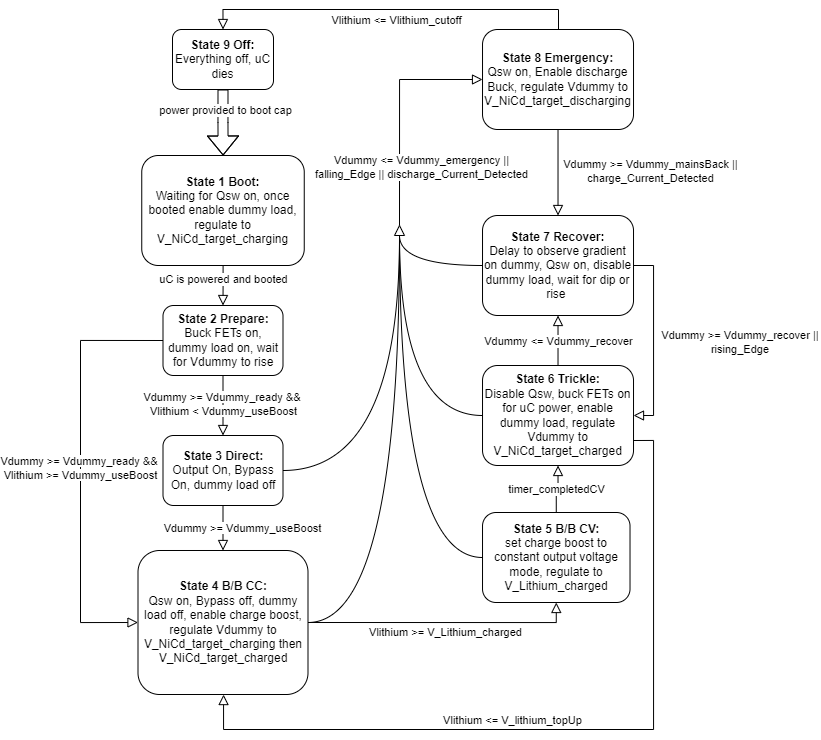

The diagram above was exported from draw.io. Its source (the exported page's mxGraphModel, read from the mxfile embedded in the PNG):
<mxGraphModel dx="1687" dy="868" grid="1" gridSize="10" guides="1" tooltips="1" connect="1" arrows="1" fold="1" page="1" pageScale="1" pageWidth="827" pageHeight="1169" math="0" shadow="0">
  <root>
    <mxCell id="WIyWlLk6GJQsqaUBKTNV-0" />
    <mxCell id="WIyWlLk6GJQsqaUBKTNV-1" parent="WIyWlLk6GJQsqaUBKTNV-0" />
    <mxCell id="WIyWlLk6GJQsqaUBKTNV-2" value="" style="rounded=0;html=1;jettySize=auto;orthogonalLoop=1;fontSize=11;endArrow=block;endFill=0;endSize=8;strokeWidth=1;shadow=0;labelBackgroundColor=none;edgeStyle=orthogonalEdgeStyle;" parent="WIyWlLk6GJQsqaUBKTNV-1" source="WIyWlLk6GJQsqaUBKTNV-3" edge="1">
      <mxGeometry relative="1" as="geometry">
        <mxPoint x="225.5" y="326" as="targetPoint" />
      </mxGeometry>
    </mxCell>
    <mxCell id="-rypncLCnnnrmYgA9d1G-1" value="uC is powered and booted" style="edgeLabel;html=1;align=center;verticalAlign=middle;resizable=0;points=[];" parent="WIyWlLk6GJQsqaUBKTNV-2" vertex="1" connectable="0">
      <mxGeometry x="-0.0725" y="1" relative="1" as="geometry">
        <mxPoint x="-1" y="-5" as="offset" />
      </mxGeometry>
    </mxCell>
    <mxCell id="WIyWlLk6GJQsqaUBKTNV-3" value="&lt;b&gt;State 1 Boot:&lt;/b&gt;&lt;div&gt;Waiting for Qsw on, once booted enable dummy load, regulate to V_NiCd_target_charging&lt;/div&gt;" style="rounded=1;whiteSpace=wrap;html=1;fontSize=12;glass=0;strokeWidth=1;shadow=0;" parent="WIyWlLk6GJQsqaUBKTNV-1" vertex="1">
      <mxGeometry x="144.25" y="176" width="162.5" height="110" as="geometry" />
    </mxCell>
    <mxCell id="WIyWlLk6GJQsqaUBKTNV-4" value="&lt;span style=&quot;background-color: rgb(255, 255, 255);&quot;&gt;Vdummy &amp;gt;= Vdummy_useBoost&lt;/span&gt;" style="rounded=0;html=1;jettySize=auto;orthogonalLoop=1;fontSize=11;endArrow=block;endFill=0;endSize=8;strokeWidth=1;shadow=0;labelBackgroundColor=none;edgeStyle=orthogonalEdgeStyle;exitX=0.5;exitY=1;exitDx=0;exitDy=0;entryX=0.5;entryY=0;entryDx=0;entryDy=0;" parent="WIyWlLk6GJQsqaUBKTNV-1" source="-rypncLCnnnrmYgA9d1G-2" target="-rypncLCnnnrmYgA9d1G-3" edge="1">
      <mxGeometry x="0.047" y="19" relative="1" as="geometry">
        <mxPoint y="-1" as="offset" />
        <mxPoint x="475.5" y="366" as="sourcePoint" />
        <mxPoint x="475.5344827586207" y="406.02758620689656" as="targetPoint" />
      </mxGeometry>
    </mxCell>
    <mxCell id="WIyWlLk6GJQsqaUBKTNV-5" value="&lt;span style=&quot;background-color: rgb(255, 255, 255);&quot;&gt;Vdummy &amp;gt;= Vdummy_ready &amp;amp;&amp;amp;&amp;nbsp;&lt;/span&gt;&lt;div&gt;&lt;span style=&quot;background-color: rgb(255, 255, 255);&quot;&gt;Vlithium &amp;lt; Vdummy_useBoost&lt;/span&gt;&lt;/div&gt;" style="edgeStyle=orthogonalEdgeStyle;rounded=0;html=1;jettySize=auto;orthogonalLoop=1;fontSize=11;endArrow=block;endFill=0;endSize=8;strokeWidth=1;shadow=0;labelBackgroundColor=none;entryX=0.5;entryY=0;entryDx=0;entryDy=0;exitX=0.5;exitY=1;exitDx=0;exitDy=0;" parent="WIyWlLk6GJQsqaUBKTNV-1" source="WIyWlLk6GJQsqaUBKTNV-7" target="-rypncLCnnnrmYgA9d1G-2" edge="1">
      <mxGeometry relative="1" as="geometry">
        <mxPoint as="offset" />
        <mxPoint x="285.5" y="436" as="sourcePoint" />
        <Array as="points" />
      </mxGeometry>
    </mxCell>
    <mxCell id="WIyWlLk6GJQsqaUBKTNV-7" value="&lt;b&gt;State 2 Prepare:&lt;/b&gt;&lt;div&gt;Buck FETs on, dummy load on, wait for Vdummy to rise&lt;/div&gt;" style="rounded=1;whiteSpace=wrap;html=1;fontSize=12;glass=0;strokeWidth=1;shadow=0;" parent="WIyWlLk6GJQsqaUBKTNV-1" vertex="1">
      <mxGeometry x="165.5" y="326" width="120" height="70" as="geometry" />
    </mxCell>
    <mxCell id="-rypncLCnnnrmYgA9d1G-2" value="&lt;b&gt;State 3 Direct:&lt;/b&gt;&lt;div&gt;Output On, Bypass On, dummy load off&lt;/div&gt;" style="rounded=1;whiteSpace=wrap;html=1;fontSize=12;glass=0;strokeWidth=1;shadow=0;" parent="WIyWlLk6GJQsqaUBKTNV-1" vertex="1">
      <mxGeometry x="165.5" y="456" width="120" height="70" as="geometry" />
    </mxCell>
    <mxCell id="-rypncLCnnnrmYgA9d1G-3" value="&lt;b&gt;State 4 B/B CC:&lt;/b&gt;&lt;div&gt;Qsw on, Bypass off, dummy load off, enable charge boost, regulate Vdummy to V_NiCd_target_charging then V_NiCd_target_charged&lt;/div&gt;" style="rounded=1;whiteSpace=wrap;html=1;fontSize=12;glass=0;strokeWidth=1;shadow=0;" parent="WIyWlLk6GJQsqaUBKTNV-1" vertex="1">
      <mxGeometry x="140.5" y="571" width="170" height="144" as="geometry" />
    </mxCell>
    <mxCell id="-rypncLCnnnrmYgA9d1G-4" value="&lt;b&gt;State 5 B/B CV:&lt;/b&gt;&lt;div&gt;set charge boost to constant output voltage mode, regulate to V_Lithium_charged&lt;/div&gt;" style="rounded=1;whiteSpace=wrap;html=1;fontSize=12;glass=0;strokeWidth=1;shadow=0;" parent="WIyWlLk6GJQsqaUBKTNV-1" vertex="1">
      <mxGeometry x="485.02" y="533" width="147.5" height="90" as="geometry" />
    </mxCell>
    <mxCell id="-rypncLCnnnrmYgA9d1G-5" value="&lt;span style=&quot;background-color: rgb(255, 255, 255);&quot;&gt;Vlithium &amp;gt;= V_Lithium_charged&lt;/span&gt;" style="rounded=0;html=1;jettySize=auto;orthogonalLoop=1;fontSize=11;endArrow=block;endFill=0;endSize=8;strokeWidth=1;shadow=0;labelBackgroundColor=none;edgeStyle=orthogonalEdgeStyle;exitX=1;exitY=0.5;exitDx=0;exitDy=0;entryX=0.5;entryY=1;entryDx=0;entryDy=0;" parent="WIyWlLk6GJQsqaUBKTNV-1" source="-rypncLCnnnrmYgA9d1G-3" target="-rypncLCnnnrmYgA9d1G-4" edge="1">
      <mxGeometry x="0.0256" y="-10" relative="1" as="geometry">
        <mxPoint as="offset" />
        <mxPoint x="235.5" y="536" as="sourcePoint" />
        <mxPoint x="235.5" y="586" as="targetPoint" />
        <Array as="points">
          <mxPoint x="559" y="643" />
        </Array>
      </mxGeometry>
    </mxCell>
    <mxCell id="-rypncLCnnnrmYgA9d1G-6" value="&lt;b&gt;State 6 Trickle:&lt;/b&gt;&lt;div&gt;Disable Qsw, buck FETs on for uC power, enable dummy load, regulate Vdummy to V_NiCd_target_charged&lt;/div&gt;" style="rounded=1;whiteSpace=wrap;html=1;fontSize=12;glass=0;strokeWidth=1;shadow=0;" parent="WIyWlLk6GJQsqaUBKTNV-1" vertex="1">
      <mxGeometry x="485.02" y="386" width="151" height="100" as="geometry" />
    </mxCell>
    <mxCell id="-rypncLCnnnrmYgA9d1G-7" value="" style="rounded=0;html=1;jettySize=auto;orthogonalLoop=1;fontSize=11;endArrow=block;endFill=0;endSize=8;strokeWidth=1;shadow=0;labelBackgroundColor=none;edgeStyle=orthogonalEdgeStyle;exitX=0.5;exitY=0;exitDx=0;exitDy=0;entryX=0.5;entryY=1;entryDx=0;entryDy=0;" parent="WIyWlLk6GJQsqaUBKTNV-1" source="-rypncLCnnnrmYgA9d1G-4" target="-rypncLCnnnrmYgA9d1G-6" edge="1">
      <mxGeometry x="0.045" y="20" relative="1" as="geometry">
        <mxPoint as="offset" />
        <mxPoint x="398.02" y="636" as="sourcePoint" />
        <mxPoint x="519.02" y="566" as="targetPoint" />
      </mxGeometry>
    </mxCell>
    <mxCell id="T28qBVAI4pB53wo0v3uB-1" value="timer_completedCV" style="edgeLabel;html=1;align=center;verticalAlign=middle;resizable=0;points=[];" vertex="1" connectable="0" parent="-rypncLCnnnrmYgA9d1G-7">
      <mxGeometry x="-0.0417" relative="1" as="geometry">
        <mxPoint as="offset" />
      </mxGeometry>
    </mxCell>
    <mxCell id="-rypncLCnnnrmYgA9d1G-8" value="&lt;b&gt;State 7 Recover:&lt;/b&gt;&lt;div&gt;Delay to observe gradient on dummy, Qsw on, disable dummy load, wait for dip or rise&amp;nbsp;&lt;br&gt;&lt;/div&gt;" style="rounded=1;whiteSpace=wrap;html=1;fontSize=12;glass=0;strokeWidth=1;shadow=0;" parent="WIyWlLk6GJQsqaUBKTNV-1" vertex="1">
      <mxGeometry x="485.02" y="236" width="151" height="100" as="geometry" />
    </mxCell>
    <mxCell id="-rypncLCnnnrmYgA9d1G-12" value="" style="triangle;whiteSpace=wrap;html=1;rotation=-90;" parent="WIyWlLk6GJQsqaUBKTNV-1" vertex="1">
      <mxGeometry x="397" y="246" width="10" height="10" as="geometry" />
    </mxCell>
    <mxCell id="-rypncLCnnnrmYgA9d1G-15" value="" style="edgeStyle=orthogonalEdgeStyle;rounded=0;html=1;jettySize=auto;orthogonalLoop=1;fontSize=11;endArrow=none;endFill=0;strokeWidth=1;shadow=0;labelBackgroundColor=none;entryX=0;entryY=0.5;entryDx=0;entryDy=0;exitX=1;exitY=0.5;exitDx=0;exitDy=0;curved=1;" parent="WIyWlLk6GJQsqaUBKTNV-1" source="-rypncLCnnnrmYgA9d1G-2" target="-rypncLCnnnrmYgA9d1G-12" edge="1">
      <mxGeometry relative="1" as="geometry">
        <mxPoint as="offset" />
        <mxPoint x="235.5" y="406" as="sourcePoint" />
        <mxPoint x="235.5" y="466" as="targetPoint" />
        <Array as="points" />
      </mxGeometry>
    </mxCell>
    <mxCell id="-rypncLCnnnrmYgA9d1G-17" value="" style="edgeStyle=orthogonalEdgeStyle;rounded=0;html=1;jettySize=auto;orthogonalLoop=1;fontSize=11;endArrow=none;endFill=0;strokeWidth=1;shadow=0;labelBackgroundColor=none;exitX=1;exitY=0.5;exitDx=0;exitDy=0;curved=1;entryX=0;entryY=0.5;entryDx=0;entryDy=0;" parent="WIyWlLk6GJQsqaUBKTNV-1" source="-rypncLCnnnrmYgA9d1G-3" target="-rypncLCnnnrmYgA9d1G-12" edge="1">
      <mxGeometry relative="1" as="geometry">
        <mxPoint as="offset" />
        <mxPoint x="295.5" y="501" as="sourcePoint" />
        <mxPoint x="365.5" y="266" as="targetPoint" />
        <Array as="points" />
      </mxGeometry>
    </mxCell>
    <mxCell id="-rypncLCnnnrmYgA9d1G-18" value="" style="edgeStyle=orthogonalEdgeStyle;rounded=0;html=1;jettySize=auto;orthogonalLoop=1;fontSize=11;endArrow=none;endFill=0;strokeWidth=1;shadow=0;labelBackgroundColor=none;exitX=0;exitY=0.5;exitDx=0;exitDy=0;curved=1;entryX=0;entryY=0.5;entryDx=0;entryDy=0;" parent="WIyWlLk6GJQsqaUBKTNV-1" source="-rypncLCnnnrmYgA9d1G-4" target="-rypncLCnnnrmYgA9d1G-12" edge="1">
      <mxGeometry relative="1" as="geometry">
        <mxPoint as="offset" />
        <mxPoint x="308.5" y="636" as="sourcePoint" />
        <mxPoint x="355.5" y="356" as="targetPoint" />
        <Array as="points" />
      </mxGeometry>
    </mxCell>
    <mxCell id="-rypncLCnnnrmYgA9d1G-19" value="" style="edgeStyle=orthogonalEdgeStyle;rounded=0;html=1;jettySize=auto;orthogonalLoop=1;fontSize=11;endArrow=none;endFill=0;strokeWidth=1;shadow=0;labelBackgroundColor=none;exitX=0;exitY=0.5;exitDx=0;exitDy=0;curved=1;entryX=0;entryY=0.5;entryDx=0;entryDy=0;" parent="WIyWlLk6GJQsqaUBKTNV-1" source="-rypncLCnnnrmYgA9d1G-6" target="-rypncLCnnnrmYgA9d1G-12" edge="1">
      <mxGeometry relative="1" as="geometry">
        <mxPoint as="offset" />
        <mxPoint x="422.5" y="551" as="sourcePoint" />
        <mxPoint x="350.5" y="356" as="targetPoint" />
        <Array as="points" />
      </mxGeometry>
    </mxCell>
    <mxCell id="-rypncLCnnnrmYgA9d1G-20" value="&lt;b&gt;State 8 Emergency:&lt;/b&gt;&lt;div&gt;Qsw on, Enable discharge Buck, regulate Vdummy to V_NiCd_target_discharging&lt;/div&gt;" style="rounded=1;whiteSpace=wrap;html=1;fontSize=12;glass=0;strokeWidth=1;shadow=0;" parent="WIyWlLk6GJQsqaUBKTNV-1" vertex="1">
      <mxGeometry x="485.02" y="50" width="151" height="100" as="geometry" />
    </mxCell>
    <mxCell id="-rypncLCnnnrmYgA9d1G-22" value="" style="rounded=0;html=1;jettySize=auto;orthogonalLoop=1;fontSize=11;endArrow=block;endFill=0;endSize=8;strokeWidth=1;shadow=0;labelBackgroundColor=none;edgeStyle=orthogonalEdgeStyle;entryX=0;entryY=0.5;entryDx=0;entryDy=0;exitX=1;exitY=0.5;exitDx=0;exitDy=0;" parent="WIyWlLk6GJQsqaUBKTNV-1" source="-rypncLCnnnrmYgA9d1G-12" target="-rypncLCnnnrmYgA9d1G-20" edge="1">
      <mxGeometry x="0.045" y="20" relative="1" as="geometry">
        <mxPoint as="offset" />
        <mxPoint x="303" y="110" as="sourcePoint" />
        <mxPoint x="481" y="460" as="targetPoint" />
      </mxGeometry>
    </mxCell>
    <mxCell id="-rypncLCnnnrmYgA9d1G-24" value="Vdummy &amp;lt;= Vdummy_emergency ||&lt;div&gt;falling_Edge || discharge_Current_Detected&lt;/div&gt;" style="edgeLabel;html=1;align=center;verticalAlign=middle;resizable=0;points=[];" parent="-rypncLCnnnrmYgA9d1G-22" vertex="1" connectable="0">
      <mxGeometry x="-0.0899" relative="1" as="geometry">
        <mxPoint x="21" y="46" as="offset" />
      </mxGeometry>
    </mxCell>
    <mxCell id="-rypncLCnnnrmYgA9d1G-23" value="" style="edgeStyle=orthogonalEdgeStyle;rounded=0;html=1;jettySize=auto;orthogonalLoop=1;fontSize=11;endArrow=none;endFill=0;strokeWidth=1;shadow=0;labelBackgroundColor=none;exitX=0;exitY=0.5;exitDx=0;exitDy=0;curved=1;entryX=0;entryY=0.5;entryDx=0;entryDy=0;" parent="WIyWlLk6GJQsqaUBKTNV-1" source="-rypncLCnnnrmYgA9d1G-8" target="-rypncLCnnnrmYgA9d1G-12" edge="1">
      <mxGeometry relative="1" as="geometry">
        <mxPoint as="offset" />
        <mxPoint x="406" y="436" as="sourcePoint" />
        <mxPoint x="343" y="196" as="targetPoint" />
        <Array as="points" />
      </mxGeometry>
    </mxCell>
    <mxCell id="-rypncLCnnnrmYgA9d1G-31" style="edgeStyle=orthogonalEdgeStyle;rounded=0;orthogonalLoop=1;jettySize=auto;html=1;exitX=0.5;exitY=1;exitDx=0;exitDy=0;shape=flexArrow;" parent="WIyWlLk6GJQsqaUBKTNV-1" source="-rypncLCnnnrmYgA9d1G-25" target="WIyWlLk6GJQsqaUBKTNV-3" edge="1">
      <mxGeometry relative="1" as="geometry" />
    </mxCell>
    <mxCell id="-rypncLCnnnrmYgA9d1G-32" value="power provided to boot cap" style="edgeLabel;html=1;align=center;verticalAlign=middle;resizable=0;points=[];" parent="-rypncLCnnnrmYgA9d1G-31" vertex="1" connectable="0">
      <mxGeometry x="0.0261" y="-4" relative="1" as="geometry">
        <mxPoint x="6" y="-14" as="offset" />
      </mxGeometry>
    </mxCell>
    <mxCell id="-rypncLCnnnrmYgA9d1G-25" value="&lt;b&gt;State 9 Off:&lt;/b&gt;&lt;div&gt;Everything off, uC dies&lt;/div&gt;" style="rounded=1;whiteSpace=wrap;html=1;fontSize=12;glass=0;strokeWidth=1;shadow=0;" parent="WIyWlLk6GJQsqaUBKTNV-1" vertex="1">
      <mxGeometry x="175" y="50" width="101" height="60" as="geometry" />
    </mxCell>
    <mxCell id="-rypncLCnnnrmYgA9d1G-26" value="" style="rounded=0;html=1;jettySize=auto;orthogonalLoop=1;fontSize=11;endArrow=block;endFill=0;endSize=8;strokeWidth=1;shadow=0;labelBackgroundColor=none;edgeStyle=orthogonalEdgeStyle;entryX=0.5;entryY=0;entryDx=0;entryDy=0;" parent="WIyWlLk6GJQsqaUBKTNV-1" target="-rypncLCnnnrmYgA9d1G-25" edge="1">
      <mxGeometry x="0.045" y="20" relative="1" as="geometry">
        <mxPoint as="offset" />
        <mxPoint x="561" y="50" as="sourcePoint" />
        <mxPoint x="406" y="110" as="targetPoint" />
        <Array as="points">
          <mxPoint x="561" y="30" />
          <mxPoint x="226" y="30" />
        </Array>
      </mxGeometry>
    </mxCell>
    <mxCell id="-rypncLCnnnrmYgA9d1G-27" value="Vlithium &amp;lt;= Vlithium_cutoff" style="edgeLabel;html=1;align=center;verticalAlign=middle;resizable=0;points=[];" parent="-rypncLCnnnrmYgA9d1G-26" vertex="1" connectable="0">
      <mxGeometry x="-0.0899" relative="1" as="geometry">
        <mxPoint x="-12" y="10" as="offset" />
      </mxGeometry>
    </mxCell>
    <mxCell id="-rypncLCnnnrmYgA9d1G-33" value="" style="rounded=0;html=1;jettySize=auto;orthogonalLoop=1;fontSize=11;endArrow=block;endFill=0;endSize=8;strokeWidth=1;shadow=0;labelBackgroundColor=none;edgeStyle=orthogonalEdgeStyle;entryX=0.5;entryY=0;entryDx=0;entryDy=0;exitX=0.5;exitY=1;exitDx=0;exitDy=0;" parent="WIyWlLk6GJQsqaUBKTNV-1" source="-rypncLCnnnrmYgA9d1G-20" target="-rypncLCnnnrmYgA9d1G-8" edge="1">
      <mxGeometry x="0.045" y="20" relative="1" as="geometry">
        <mxPoint as="offset" />
        <mxPoint x="560.52" y="176" as="sourcePoint" />
        <mxPoint x="495.52" y="136" as="targetPoint" />
      </mxGeometry>
    </mxCell>
    <mxCell id="-rypncLCnnnrmYgA9d1G-34" value="Vdummy &amp;gt;= Vdummy_mainsBack ||&lt;div&gt;charge_Current_Detected&lt;/div&gt;" style="edgeLabel;html=1;align=center;verticalAlign=middle;resizable=0;points=[];" parent="-rypncLCnnnrmYgA9d1G-33" vertex="1" connectable="0">
      <mxGeometry x="-0.0899" relative="1" as="geometry">
        <mxPoint x="92" y="3" as="offset" />
      </mxGeometry>
    </mxCell>
    <mxCell id="-rypncLCnnnrmYgA9d1G-35" value="" style="rounded=0;html=1;jettySize=auto;orthogonalLoop=1;fontSize=11;endArrow=block;endFill=0;endSize=8;strokeWidth=1;shadow=0;labelBackgroundColor=none;edgeStyle=orthogonalEdgeStyle;entryX=1;entryY=0.5;entryDx=0;entryDy=0;exitX=1;exitY=0.5;exitDx=0;exitDy=0;" parent="WIyWlLk6GJQsqaUBKTNV-1" source="-rypncLCnnnrmYgA9d1G-8" target="-rypncLCnnnrmYgA9d1G-6" edge="1">
      <mxGeometry x="0.045" y="20" relative="1" as="geometry">
        <mxPoint as="offset" />
        <mxPoint x="560.52" y="226" as="sourcePoint" />
        <mxPoint x="570.52" y="246" as="targetPoint" />
      </mxGeometry>
    </mxCell>
    <mxCell id="-rypncLCnnnrmYgA9d1G-36" value="Vdummy &amp;gt;= Vdummy_recover ||&amp;nbsp;&lt;div&gt;rising_Edge&amp;nbsp;&lt;/div&gt;" style="edgeLabel;html=1;align=center;verticalAlign=middle;resizable=0;points=[];" parent="-rypncLCnnnrmYgA9d1G-35" vertex="1" connectable="0">
      <mxGeometry x="-0.0899" relative="1" as="geometry">
        <mxPoint x="87" y="9" as="offset" />
      </mxGeometry>
    </mxCell>
    <mxCell id="-rypncLCnnnrmYgA9d1G-37" value="" style="rounded=0;html=1;jettySize=auto;orthogonalLoop=1;fontSize=11;endArrow=block;endFill=0;endSize=8;strokeWidth=1;shadow=0;labelBackgroundColor=none;edgeStyle=orthogonalEdgeStyle;entryX=0.5;entryY=1;entryDx=0;entryDy=0;exitX=0.5;exitY=0;exitDx=0;exitDy=0;" parent="WIyWlLk6GJQsqaUBKTNV-1" source="-rypncLCnnnrmYgA9d1G-6" target="-rypncLCnnnrmYgA9d1G-8" edge="1">
      <mxGeometry x="0.045" y="20" relative="1" as="geometry">
        <mxPoint as="offset" />
        <mxPoint x="646.52" y="296" as="sourcePoint" />
        <mxPoint x="646.52" y="446" as="targetPoint" />
      </mxGeometry>
    </mxCell>
    <mxCell id="-rypncLCnnnrmYgA9d1G-38" value="Vdummy &amp;lt;= Vdummy_recover" style="edgeLabel;html=1;align=center;verticalAlign=middle;resizable=0;points=[];" parent="-rypncLCnnnrmYgA9d1G-37" vertex="1" connectable="0">
      <mxGeometry x="-0.0899" relative="1" as="geometry">
        <mxPoint y="-2" as="offset" />
      </mxGeometry>
    </mxCell>
    <mxCell id="-rypncLCnnnrmYgA9d1G-42" value="" style="rounded=0;html=1;jettySize=auto;orthogonalLoop=1;fontSize=11;endArrow=block;endFill=0;endSize=8;strokeWidth=1;shadow=0;labelBackgroundColor=none;edgeStyle=orthogonalEdgeStyle;entryX=0.5;entryY=1;entryDx=0;entryDy=0;exitX=1;exitY=0.75;exitDx=0;exitDy=0;" parent="WIyWlLk6GJQsqaUBKTNV-1" source="-rypncLCnnnrmYgA9d1G-6" target="-rypncLCnnnrmYgA9d1G-3" edge="1">
      <mxGeometry x="0.045" y="20" relative="1" as="geometry">
        <mxPoint as="offset" />
        <mxPoint x="557" y="296" as="sourcePoint" />
        <mxPoint x="557" y="446" as="targetPoint" />
        <Array as="points">
          <mxPoint x="656" y="461" />
          <mxPoint x="656" y="750" />
          <mxPoint x="226" y="750" />
          <mxPoint x="226" y="715" />
        </Array>
      </mxGeometry>
    </mxCell>
    <mxCell id="-rypncLCnnnrmYgA9d1G-43" value="Vlithium &amp;lt;= V_lithium_topUp" style="edgeLabel;html=1;align=center;verticalAlign=middle;resizable=0;points=[];" parent="-rypncLCnnnrmYgA9d1G-42" vertex="1" connectable="0">
      <mxGeometry x="-0.0899" relative="1" as="geometry">
        <mxPoint x="-98" y="-10" as="offset" />
      </mxGeometry>
    </mxCell>
    <mxCell id="3RBOjfxGh0oXWLlJNgli-1" value="&lt;span style=&quot;background-color: rgb(255, 255, 255);&quot;&gt;Vdummy &amp;gt;= Vdummy_ready &amp;amp;&amp;amp;&amp;nbsp;&lt;/span&gt;&lt;div&gt;&lt;span style=&quot;background-color: rgb(255, 255, 255);&quot;&gt;Vlithium &amp;gt;= Vdummy_useBoost&lt;/span&gt;&lt;/div&gt;" style="edgeStyle=orthogonalEdgeStyle;rounded=0;html=1;jettySize=auto;orthogonalLoop=1;fontSize=11;endArrow=block;endFill=0;endSize=8;strokeWidth=1;shadow=0;labelBackgroundColor=none;exitX=0;exitY=0.5;exitDx=0;exitDy=0;entryX=0;entryY=0.5;entryDx=0;entryDy=0;" parent="WIyWlLk6GJQsqaUBKTNV-1" source="WIyWlLk6GJQsqaUBKTNV-7" target="-rypncLCnnnrmYgA9d1G-3" edge="1">
      <mxGeometry relative="1" as="geometry">
        <mxPoint as="offset" />
        <mxPoint x="236" y="406" as="sourcePoint" />
        <Array as="points">
          <mxPoint x="83" y="361" />
          <mxPoint x="83" y="643" />
        </Array>
        <mxPoint x="123" y="626" as="targetPoint" />
      </mxGeometry>
    </mxCell>
  </root>
</mxGraphModel>